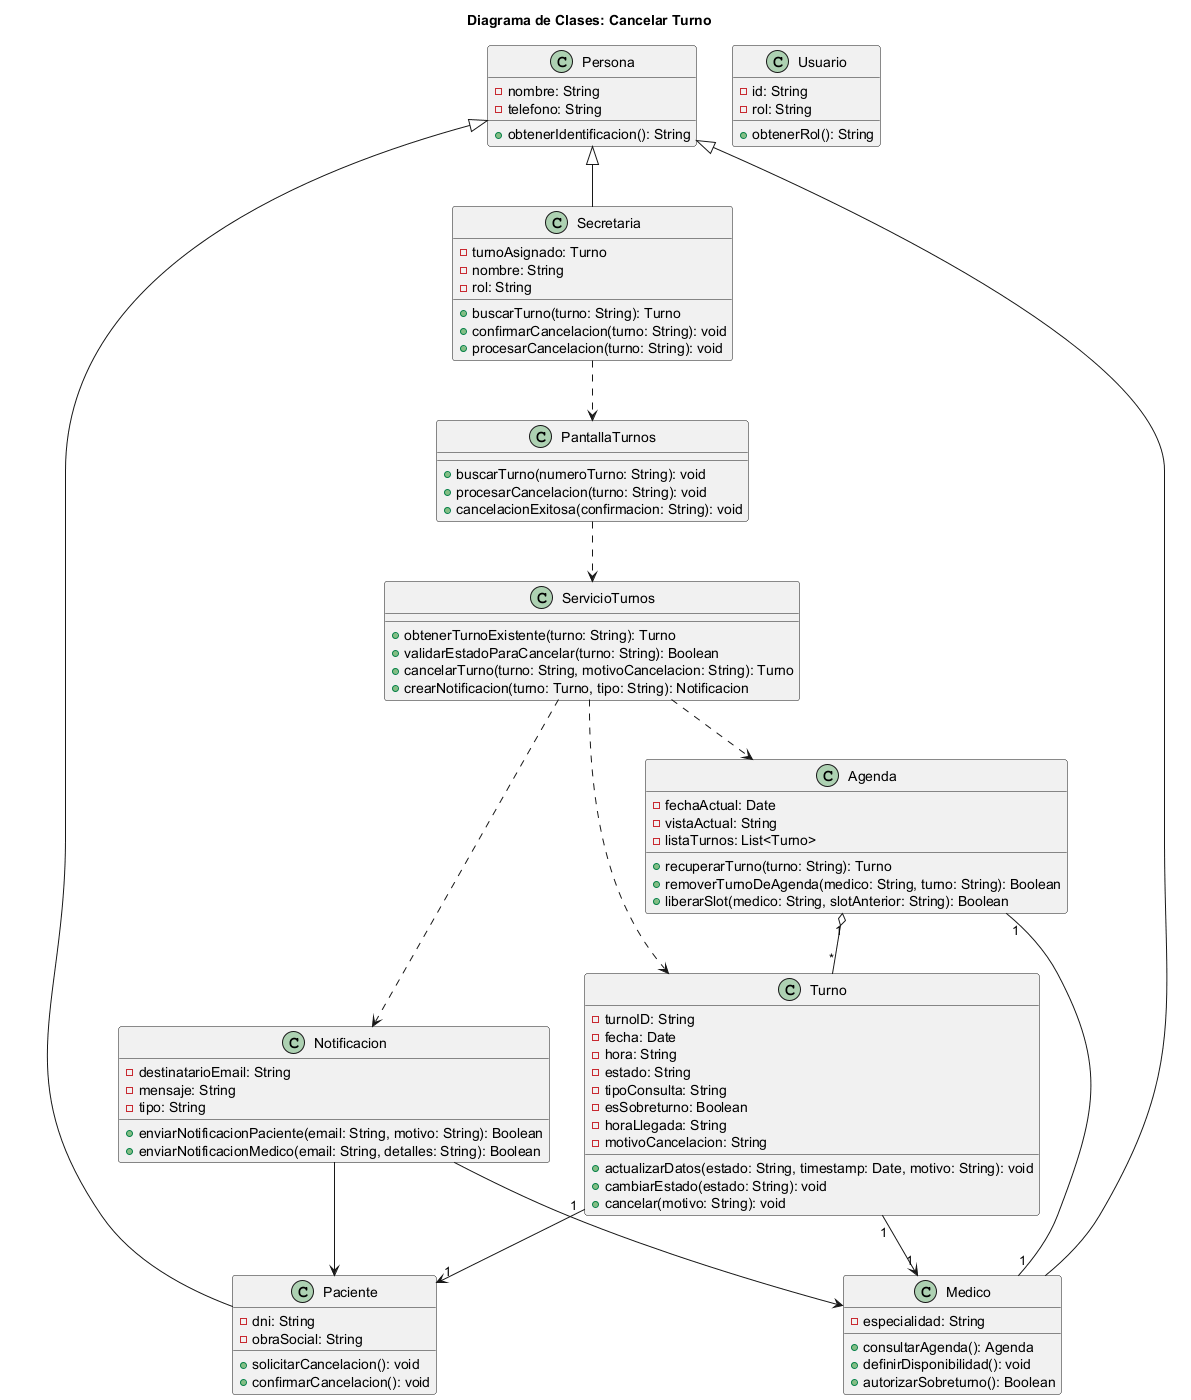

The diagram above was rendered by PlantUML. Its source (embedded in the PNG):
@startuml 03-clases-cancelar-turno-03
title Diagrama de Clases: Cancelar Turno

class Persona {
  - nombre: String
  - telefono: String
  + obtenerIdentificacion(): String
}

class Usuario {
  - id: String
  - rol: String
  + obtenerRol(): String
}

class Paciente {
  - dni: String
  - obraSocial: String
  + solicitarCancelacion(): void
  + confirmarCancelacion(): void
}

class Secretaria {
  - turnoAsignado: Turno
  - nombre: String
  - rol: String
  + buscarTurno(turno: String): Turno
  + confirmarCancelacion(turno: String): void
  + procesarCancelacion(turno: String): void
}

class Medico {
  - especialidad: String
  + consultarAgenda(): Agenda
  + definirDisponibilidad(): void
  + autorizarSobreturno(): Boolean
}

class Agenda {
  - fechaActual: Date
  - vistaActual: String
  - listaTurnos: List<Turno>
  + recuperarTurno(turno: String): Turno
  + removerTurnoDeAgenda(medico: String, turno: String): Boolean
  + liberarSlot(medico: String, slotAnterior: String): Boolean
}

class Turno {
  - turnoID: String
  - fecha: Date
  - hora: String
  - estado: String
  - tipoConsulta: String
  - esSobreturno: Boolean
  - horaLlegada: String
  - motivoCancelacion: String
  + actualizarDatos(estado: String, timestamp: Date, motivo: String): void
  + cambiarEstado(estado: String): void
  + cancelar(motivo: String): void
}

class Notificacion {
  - destinatarioEmail: String
  - mensaje: String
  - tipo: String
  + enviarNotificacionPaciente(email: String, motivo: String): Boolean
  + enviarNotificacionMedico(email: String, detalles: String): Boolean
}

class ServicioTurnos {
  + obtenerTurnoExistente(turno: String): Turno
  + validarEstadoParaCancelar(turno: String): Boolean
  + cancelarTurno(turno: String, motivoCancelacion: String): Turno
  + crearNotificacion(turno: Turno, tipo: String): Notificacion
}

class PantallaTurnos {
  + buscarTurno(numeroTurno: String): void
  + procesarCancelacion(turno: String): void
  + cancelacionExitosa(confirmacion: String): void
}

Persona <|-- Paciente
Persona <|-- Medico
Persona <|-- Secretaria

Agenda "1" o-- "*" Turno
Agenda "1" -- "1" Medico
Turno "1" --> "1" Paciente
Turno "1" --> "1" Medico
ServicioTurnos ..> Agenda
ServicioTurnos ..> Turno
ServicioTurnos ..> Notificacion
PantallaTurnos ..> ServicioTurnos
Secretaria ..> PantallaTurnos
Notificacion --> Paciente
Notificacion --> Medico

@enduml